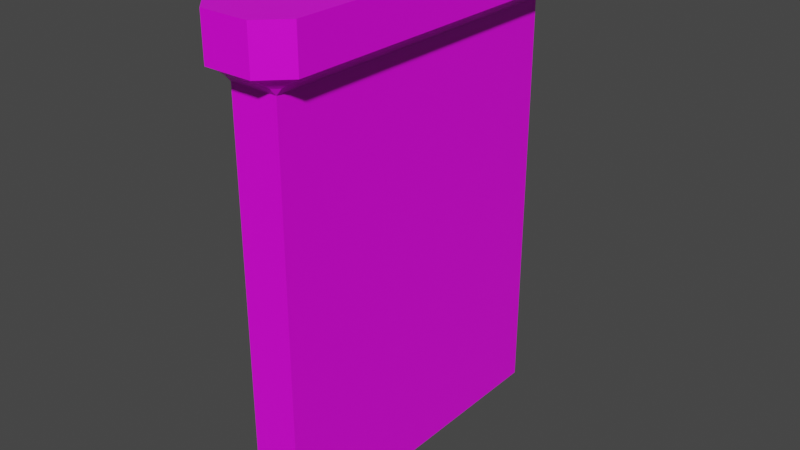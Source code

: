 # Source: stone_wall_middle.blend  (saved by Blender 2.80.75; exported with 4.5.12 LTS)
import bpy
from mathutils import Matrix  # noqa: F401  (used for matrix-valued properties, if any)

bpy.ops.wm.read_factory_settings(use_empty=True)
scene = bpy.context.scene
scene.name = 'Scene'

# ---- collections
col_collection = bpy.data.collections.new('Collection'); scene.collection.children.link(col_collection)

# ---- images (referenced by path relative to the original .blend; pixels are not part of the script)
import os
ASSET_DIR = os.environ.get("B2B_ASSET_DIR", "")  # directory of the original .blend (textures are referenced by path, not embedded)
HERE = os.path.dirname(os.path.abspath(__file__))  # packed textures are extracted next to this script under _unpacked/

def load_image(name, relpath, width, height, colorspace="sRGB"):
    """Load a texture the original file referenced (path relative to the .blend, or extracted next to this script)."""
    p = next((c for c in (os.path.join(HERE, relpath), os.path.join(ASSET_DIR, relpath)) if relpath and os.path.exists(c)), "")
    if p:
        img = bpy.data.images.load(p, check_existing=True)
        img.name = name
    else:  # same state as the original file: an image datablock whose file is absent (Cycles renders it pink)
        img = bpy.data.images.new(name, width, height)
        img.source = "FILE"
        img.filepath = "//" + (relpath or name)
    img.colorspace_settings.name = colorspace
    return img
img_dark_stone_2_jpg = load_image('dark_stone_2.jpg', 'dark_stone_2.jpg', 1024, 1024, 'sRGB')

# ---- materials (node trees are filled in below, after node groups)
mat_darkstone2 = bpy.data.materials.new('DarkStone2')
mat_darkstone2.alpha_threshold = 0.0
mat_darkstone2.use_transparent_shadow = False
mat_darkstone2.line_color = (0.0, 0.0, 0.0, 1.0)

# ---- material node trees
mat_darkstone2.use_nodes = True; mat_darkstone2.node_tree.nodes.clear()
_N = mat_darkstone2.node_tree.nodes; _L = mat_darkstone2.node_tree.links
n0 = _N.new('ShaderNodeOutputMaterial'); n0.name = 'Material Output'; n0.location = (300, 300)
n1 = _N.new('ShaderNodeBsdfPrincipled'); n1.name = 'Principled BSDF'; n1.location = (10, 300)
n1.distribution = 'GGX'
n1.subsurface_method = 'BURLEY'
n1.inputs[2].default_value = 0.4
n1.inputs[3].default_value = 1.45
n1.inputs[27].default_value = (0.0, 0.0, 0.0, 1.0)
n1.inputs[28].default_value = 1.0
n2 = _N.new('ShaderNodeTexImage'); n2.name = 'Image Texture'; n2.location = (-280, 270)
n2.image = img_dark_stone_2_jpg
_L.new(n1.outputs[0], n0.inputs[0])
_L.new(n2.outputs[0], n1.inputs[0])
n0.is_active_output = True

# ---- world
world_world = bpy.data.worlds.new('World'); scene.world = world_world
world_world.use_nodes = True; world_world.node_tree.nodes.clear()
_N = world_world.node_tree.nodes; _L = world_world.node_tree.links
n0 = _N.new('ShaderNodeOutputWorld'); n0.name = 'World Output'; n0.location = (300, 300)
n1 = _N.new('ShaderNodeBackground'); n1.name = 'Background'; n1.location = (10, 300)
n1.inputs[0].default_value = (0.05088, 0.05088, 0.05088, 1.0)
_L.new(n1.outputs[0], n0.inputs[0])
n0.is_active_output = True
world_world.color = (0.05088, 0.05088, 0.05088)
world_world.use_sun_shadow = False
world_world.sun_shadow_jitter_overblur = 0.0

# ---- meshes
me_cube = bpy.data.meshes.new('Cube')
me_cube.from_pydata([(1.0, 1.0, 1.0), (1.0, 1.0, -1.0), (1.0, -1.0, 1.0), (1.0, -1.0, -1.0), (-1.0, 1.0, 1.0), (-1.0, 1.0, -1.0), (-1.0, -1.0, 1.0), (-1.0, -1.0, -1.0), (1.0, 1.0, 0.7432), (-1.0, -1.0, 0.7432), (1.0, -1.0, 0.7432), (-1.0, 1.0, 0.7432), (2.0, 1.0, 1.0), (2.0, -1.0, 1.0), (2.0, 1.0, 0.8186), (2.0, -1.0, 0.8186), (-2.0, -1.0, 0.8186), (-2.0, -1.0, 1.0), (-2.0, 1.0, 1.0), (-2.0, 1.0, 0.8186), (1.25, 1.0, 1.0), (1.5, 1.0, 1.0), (1.75, 1.0, 1.0), (1.75, 1.0, 0.8064), (1.5, 1.0, 0.7908), (1.25, 1.0, 0.7722), (1.75, -1.0, 0.8064), (1.5, -1.0, 0.7908), (1.25, -1.0, 0.7722), (1.25, -1.0, 1.0), (1.5, -1.0, 1.0), (1.75, -1.0, 1.0), (-1.25, 1.0, 0.7722), (-1.5, 1.0, 0.7908), (-1.75, 1.0, 0.8064), (-1.75, 1.0, 1.0), (-1.5, 1.0, 1.0), (-1.25, 1.0, 1.0), (-1.75, -1.0, 1.0), (-1.5, -1.0, 1.0), (-1.25, -1.0, 1.0), (-1.25, -1.0, 0.7722), (-1.5, -1.0, 0.7908), (-1.75, -1.0, 0.8064)], [], [(10, 2, 6, 9), (35, 34, 19, 18), (5, 1, 3, 7), (23, 22, 12, 14), (11, 4, 0, 8), (5, 11, 8, 1), (1, 8, 10, 3), (7, 9, 11, 5), (3, 10, 9, 7), (14, 12, 13, 15), (26, 23, 14, 15), (31, 26, 15, 13), (16, 17, 18, 19), (34, 43, 16, 19), (43, 38, 17, 16), (2, 10, 28, 29), (29, 28, 27, 30), (30, 27, 26, 31), (10, 8, 25, 28), (28, 25, 24, 27), (27, 24, 23, 26), (8, 0, 20, 25), (25, 20, 21, 24), (24, 21, 22, 23), (9, 6, 40, 41), (41, 40, 39, 42), (42, 39, 38, 43), (11, 9, 41, 32), (32, 41, 42, 33), (33, 42, 43, 34), (4, 11, 32, 37), (37, 32, 33, 36), (36, 33, 34, 35), (0, 4, 37, 36, 35, 18, 17, 38, 39, 40, 6, 2, 29, 30, 31, 13, 12, 22, 21, 20)])
_uv = me_cube.uv_layers.new(name='UVMap')
_uv.uv.foreach_set('vector', [0.6023, 0.25, 0.625, 0.25, 0.625, 0.5, 0.6023, 0.5, 0.875, 0.5, 0.8523, 0.5, 0.8523, 0.5, 0.875, 0.5, 0.375, 0.75, 0.625, 0.75, 0.625, 1.0, 0.375, 1.0, 0.8523, 0.75, 0.875, 0.75, 0.875, 0.75, 0.8523, 0.75, 0.8523, 0.5, 0.875, 0.5, 0.875, 0.75, 0.8523, 0.75, 0.625, 0.5, 0.8523, 0.5, 0.8523, 0.75, 0.625, 0.75, 0.01281, 1.613, 0.01281, -0.6129, 1.003, -0.6129, 1.003, 1.613, 0.05832, 1.686, 0.05832, -0.6858, 0.9808, -0.6858, 0.9808, 1.686, 0.375, 0.25, 0.6023, 0.25, 0.6023, 0.5, 0.375, 0.5, 4.017e-05, 0.6981, 4.017e-05, 0.2961, 1.0, 0.2961, 1.0, 0.6981, 9.441e-05, 0.6692, 0.9999, 0.6692, 0.9999, 0.8916, 9.449e-05, 0.8916, 0.625, 0.25, 0.6023, 0.25, 0.6023, 0.25, 0.625, 0.25, 1.0, 0.31, 1.0, 0.6562, 4.017e-05, 0.6562, 4.017e-05, 0.31, 0.9999, 0.2225, 9.441e-05, 0.2225, 9.441e-05, 9.523e-05, 0.9999, 9.441e-05, 0.6023, 0.5, 0.625, 0.5, 0.625, 0.5, 0.6023, 0.5, 0.625, 0.25, 0.6023, 0.25, 0.6023, 0.25, 0.625, 0.25, 0.625, 0.25, 0.6023, 0.25, 0.6023, 0.25, 0.625, 0.25, 0.625, 0.25, 0.6023, 0.25, 0.6023, 0.25, 0.625, 0.25, 9.449e-05, 9.441e-05, 0.9999, 9.504e-05, 0.9999, 0.2238, 9.441e-05, 0.2238, 9.441e-05, 0.2238, 0.9999, 0.2238, 0.9999, 0.4466, 9.441e-05, 0.4466, 9.441e-05, 0.4466, 0.9999, 0.4466, 0.9999, 0.6692, 9.441e-05, 0.6692, 0.8523, 0.75, 0.875, 0.75, 0.875, 0.75, 0.8523, 0.75, 0.8523, 0.75, 0.875, 0.75, 0.875, 0.75, 0.8523, 0.75, 0.8523, 0.75, 0.875, 0.75, 0.875, 0.75, 0.8523, 0.75, 0.6023, 0.5, 0.625, 0.5, 0.625, 0.5, 0.6023, 0.5, 0.6023, 0.5, 0.625, 0.5, 0.625, 0.5, 0.6023, 0.5, 0.6023, 0.5, 0.625, 0.5, 0.625, 0.5, 0.6023, 0.5, 0.9999, 0.8916, 9.441e-05, 0.8916, 9.452e-05, 0.6679, 0.9999, 0.6679, 0.9999, 0.6679, 9.452e-05, 0.6679, 9.441e-05, 0.4452, 0.9999, 0.4452, 0.9999, 0.4452, 9.441e-05, 0.4452, 9.441e-05, 0.2225, 0.9999, 0.2225, 0.875, 0.5, 0.8523, 0.5, 0.8523, 0.5, 0.875, 0.5, 0.875, 0.5, 0.8523, 0.5, 0.8523, 0.5, 0.875, 0.5, 0.875, 0.5, 0.8523, 0.5, 0.8523, 0.5, 0.875, 0.5, 0.007345, 0.75, 0.007345, 0.25, 0.007345, 0.1875, 0.007345, 0.125, 0.007345, 0.06255, 0.007345, 5.311e-05, 1.002, 5.302e-05, 1.002, 0.06255, 1.002, 0.125, 1.002, 0.1875, 1.002, 0.25, 1.002, 0.75, 1.002, 0.8125, 1.002, 0.875, 1.002, 0.9375, 1.002, 0.9999, 0.007345, 0.9999, 0.007345, 0.9375, 0.007345, 0.875, 0.007345, 0.8125])
me_cube.materials.append(mat_darkstone2)
me_cube.use_remesh_preserve_volume = False
me_cube.use_remesh_preserve_attributes = False
me_cube.use_mirror_vertex_groups = False
me_cube.update()
me_cube_001 = bpy.data.meshes.new('Cube.001')
me_cube_001.from_pydata([(-1.0, -1.0, -1.0), (-1.0, -1.0, 1.0), (-1.0, 1.0, -1.0), (-1.0, 1.0, 1.0), (1.0, -1.0, -1.0), (1.0, -1.0, 1.0), (1.0, 1.0, -1.0), (1.0, 1.0, 1.0), (-1.0, -1.0, 0.7432), (-1.0, 1.0, 0.7432), (1.0, 1.0, 0.7432), (1.0, -1.0, 0.7432), (2.0, 1.0, 1.0), (2.0, -1.0, 1.0), (2.0, 1.0, 0.8186), (2.0, -1.0, 0.8186), (-2.0, -1.0, 0.8186), (-2.0, -1.0, 1.0), (-2.0, 1.0, 1.0), (-2.0, 1.0, 0.8186), (-1.0, -2.0, 0.8186), (-1.0, -2.0, 1.0), (1.0, -2.0, 1.0), (1.0, -2.0, 0.8186), (1.25, 1.0, 1.0), (1.5, 1.0, 1.0), (1.75, 1.0, 1.0), (1.75, 1.0, 0.8064), (1.5, 1.0, 0.7908), (1.25, 1.0, 0.7722), (1.75, -1.0, 0.8064), (1.5, -1.0, 0.7908), (1.25, -1.0, 0.7722), (-1.75, -1.0, 0.8064), (-1.5, -1.0, 0.7908), (-1.25, -1.0, 0.7722), (-1.75, 1.0, 0.8064), (-1.5, 1.0, 0.7908), (-1.25, 1.0, 0.7722), (-1.25, 1.0, 1.0), (-1.5, 1.0, 1.0), (-1.75, 1.0, 1.0), (-1.0, -1.25, 0.7722), (-1.0, -1.5, 0.7908), (-1.0, -1.75, 0.8064), (1.0, -1.75, 0.8064), (1.0, -1.5, 0.7908), (1.0, -1.25, 0.7722)], [], [(8, 1, 17, 16, 33, 34, 35), (9, 3, 7, 10), (27, 26, 12, 14), (1, 8, 42, 43, 44, 20, 21), (2, 6, 4, 0), (4, 11, 8, 0), (6, 10, 11, 4), (2, 9, 10, 6), (0, 8, 9, 2), (14, 12, 13, 15), (30, 27, 14, 15), (5, 11, 32, 31, 30, 15, 13), (16, 17, 18, 19), (36, 33, 16, 19), (41, 36, 19, 18), (23, 22, 21, 20), (11, 5, 22, 23, 45, 46, 47), (5, 1, 21, 22), (44, 45, 23, 20), (5, 22, 13), (13, 22, 23, 15), (17, 16, 20, 21), (1, 17, 21), (11, 10, 29, 32), (32, 29, 28, 31), (31, 28, 27, 30), (10, 7, 24, 29), (29, 24, 25, 28), (28, 25, 26, 27), (3, 9, 38, 39), (39, 38, 37, 40), (40, 37, 36, 41), (9, 8, 35, 38), (38, 35, 34, 37), (37, 34, 33, 36), (8, 11, 47, 42), (42, 47, 46, 43), (43, 46, 45, 44), (8, 42, 35), (43, 34, 35, 42), (44, 33, 34, 43), (33, 44, 20, 16), (47, 11, 32), (32, 31, 46, 47), (31, 30, 45, 46), (30, 15, 23, 45), (7, 3, 39, 40, 41, 18, 17, 1, 5, 13, 12, 26, 25, 24)])
_uv = me_cube_001.uv_layers.new(name='UVMap')
_uv.uv.foreach_set('vector', [0.5, 1.0, 0.625, 1.0, 0.625, 1.0, 0.5, 1.0, 0.5, 1.0, 0.5, 1.0, 0.5, 1.0, 0.5, 0.25, 0.625, 0.25, 0.625, 0.5, 0.5, 0.5, 0.5, 0.5, 0.625, 0.5, 0.625, 0.5, 0.5, 0.5, 0.625, 1.0, 0.5, 1.0, 0.5, 1.0, 0.5, 1.0, 0.5, 1.0, 0.5, 1.0, 0.625, 1.0, 0.125, 0.5, 0.375, 0.5, 0.375, 0.75, 0.125, 0.75, 0.8976, -0.6118, 0.8926, 1.592, 0.243, 1.601, 0.248, -0.6031, 0.2485, 1.596, 0.2485, -0.613, 0.8938, -0.613, 0.8938, 1.596, 0.375, 0.25, 0.5, 0.25, 0.5, 0.5, 0.375, 0.5, 0.2457, 1.596, 0.2456, -0.6028, 0.8918, -0.6067, 0.8919, 1.592, 0.2172, 0.56, 0.2172, 0.1402, 0.7828, 0.1402, 0.7828, 0.56, 9.441e-05, 0.6692, 0.9999, 0.6692, 0.9999, 0.8916, 9.449e-05, 0.8916, 0.625, 0.75, 0.5, 0.75, 0.5, 0.75, 0.5, 0.75, 0.5, 0.75, 0.5, 0.75, 0.625, 0.75, 0.7809, 0.1401, 0.7809, 0.5601, 0.2191, 0.5601, 0.2191, 0.1401, 0.9999, 0.2225, 9.441e-05, 0.2225, 9.441e-05, 9.516e-05, 0.9999, 9.441e-05, 0.625, 0.25, 0.5, 0.25, 0.5, 0.25, 0.625, 0.25, 0.7812, 0.1354, 0.7799, 0.5659, 0.2178, 0.5647, 0.2191, 0.1342, 0.5, 0.75, 0.625, 0.75, 0.625, 0.75, 0.5, 0.75, 0.5, 0.75, 0.5, 0.75, 0.5, 0.75, 0.355, 0.6705, 0.645, 0.6705, 0.645, 0.2185, 0.355, 0.2185, 9.441e-05, 0.6692, 0.9999, 0.6692, 0.9999, 0.8916, 9.449e-05, 0.8916, 0.5621, -0.0006497, 0.5629, 0.9992, -0.0003328, 0.000801, 0.2475, 0.272, 0.7525, 0.272, 0.7525, 0.6911, 0.2475, 0.6911, 0.2422, 0.6955, 0.2462, 0.2804, 0.755, 0.2767, 0.751, 0.6918, 0.5625, 0.9999, 7.499e-05, 0.9999, 0.5625, 7.499e-05, 9.449e-05, 9.441e-05, 0.9999, 9.503e-05, 0.9999, 0.2238, 9.441e-05, 0.2238, 9.441e-05, 0.2238, 0.9999, 0.2238, 0.9999, 0.4466, 9.441e-05, 0.4466, 9.441e-05, 0.4466, 0.9999, 0.4466, 0.9999, 0.6692, 9.441e-05, 0.6692, 0.5, 0.5, 0.625, 0.5, 0.625, 0.5, 0.5, 0.5, 0.5, 0.5, 0.625, 0.5, 0.625, 0.5, 0.5, 0.5, 0.5, 0.5, 0.625, 0.5, 0.625, 0.5, 0.5, 0.5, 0.625, 0.25, 0.5, 0.25, 0.5, 0.25, 0.625, 0.25, 0.625, 0.25, 0.5, 0.25, 0.5, 0.25, 0.625, 0.25, 0.625, 0.25, 0.5, 0.25, 0.5, 0.25, 0.625, 0.25, 0.9999, 0.8916, 9.441e-05, 0.8916, 9.452e-05, 0.6679, 0.9999, 0.6679, 0.9999, 0.6679, 9.452e-05, 0.6679, 9.441e-05, 0.4452, 0.9999, 0.4452, 0.9999, 0.4452, 9.441e-05, 0.4452, 9.441e-05, 0.2225, 0.9999, 0.2225, 9.46e-05, 9.441e-05, 0.9999, 9.523e-05, 0.9999, 0.2238, 9.449e-05, 0.2238, 9.449e-05, 0.2238, 0.9999, 0.2238, 0.9999, 0.4466, 9.445e-05, 0.4466, 9.445e-05, 0.4466, 0.9999, 0.4466, 0.9999, 0.6692, 9.441e-05, 0.6692, 0.2825, -0.207, 0.3816, -0.02845, 0.1834, -0.02842, 0.4807, 0.1487, 0.08429, 0.1488, 0.1834, -0.02842, 0.3816, -0.02845, 0.5798, 0.3256, -0.01482, 0.3257, 0.08429, 0.1488, 0.4807, 0.1487, -0.01482, 0.3257, 0.5798, 0.3256, 0.679, 0.5022, -0.1139, 0.5023, 0.1798, -0.02776, 0.2785, -0.207, 0.378, -0.02908, 0.378, -0.02908, 0.4775, 0.1474, 0.08107, 0.1501, 0.1798, -0.02776, 0.4775, 0.1474, 0.577, 0.3236, -0.01766, 0.3276, 0.08107, 0.1501, 0.577, 0.3236, 0.6765, 0.4996, -0.1164, 0.5049, -0.01766, 0.3276, 5.304e-05, 0.75, 5.303e-05, 0.25, 5.303e-05, 0.1875, 5.304e-05, 0.125, 5.306e-05, 0.06255, 5.307e-05, 5.303e-05, 0.2813, 5.32e-05, 0.2813, 0.25, 0.2813, 0.75, 0.2813, 0.9999, 5.304e-05, 0.9999, 5.303e-05, 0.9375, 5.303e-05, 0.875, 5.304e-05, 0.8125])
me_cube_001.materials.append(mat_darkstone2)
me_cube_001.use_remesh_preserve_volume = False
me_cube_001.use_remesh_preserve_attributes = False
me_cube_001.use_mirror_vertex_groups = False
me_cube_001.update()
me_cube_003 = bpy.data.meshes.new('Cube.003')
me_cube_003.from_pydata([(-1.0, -1.0, -1.0), (-1.0, -1.0, 1.0), (-1.0, 1.0, -1.0), (-1.0, 1.0, 1.0), (1.0, -1.0, -1.0), (1.0, -1.0, 1.0), (1.0, 1.0, -1.0), (1.0, 1.0, 1.0), (-1.0, -1.0, 0.7432), (-1.0, 1.0, 0.7432), (1.0, 1.0, 0.7432), (1.0, -1.0, 0.7432), (2.0, 1.0, 1.0), (2.0, -1.0, 1.0), (2.0, 1.0, 0.8186), (2.0, -1.0, 0.8186), (-2.0, -1.0, 0.8186), (-2.0, -1.0, 1.0), (-2.0, 1.0, 1.0), (-2.0, 1.0, 0.8186), (-1.0, -2.0, 0.8186), (-1.0, -2.0, 1.0), (1.0, -2.0, 1.0), (1.0, -2.0, 0.8186), (1.25, 1.0, 1.0), (1.5, 1.0, 1.0), (1.75, 1.0, 1.0), (1.75, 1.0, 0.8064), (1.5, 1.0, 0.7908), (1.25, 1.0, 0.7722), (1.75, -1.0, 0.8064), (1.5, -1.0, 0.7908), (1.25, -1.0, 0.7722), (-1.75, -1.0, 0.8064), (-1.5, -1.0, 0.7908), (-1.25, -1.0, 0.7722), (-1.75, 1.0, 0.8064), (-1.5, 1.0, 0.7908), (-1.25, 1.0, 0.7722), (-1.25, 1.0, 1.0), (-1.5, 1.0, 1.0), (-1.75, 1.0, 1.0), (-1.0, -1.25, 0.7722), (-1.0, -1.5, 0.7908), (-1.0, -1.75, 0.8064), (1.0, -1.75, 0.8064), (1.0, -1.5, 0.7908), (1.0, -1.25, 0.7722)], [], [(8, 1, 17, 16, 33, 34, 35), (9, 3, 7, 10), (27, 26, 12, 14), (1, 8, 42, 43, 44, 20, 21), (2, 6, 4, 0), (4, 11, 8, 0), (6, 10, 11, 4), (2, 9, 10, 6), (0, 8, 9, 2), (14, 12, 13, 15), (30, 27, 14, 15), (5, 11, 32, 31, 30, 15, 13), (16, 17, 18, 19), (36, 33, 16, 19), (41, 36, 19, 18), (23, 22, 21, 20), (11, 5, 22, 23, 45, 46, 47), (5, 1, 21, 22), (44, 45, 23, 20), (5, 22, 13), (13, 22, 23, 15), (17, 16, 20, 21), (1, 17, 21), (11, 10, 29, 32), (32, 29, 28, 31), (31, 28, 27, 30), (10, 7, 24, 29), (29, 24, 25, 28), (28, 25, 26, 27), (3, 9, 38, 39), (39, 38, 37, 40), (40, 37, 36, 41), (9, 8, 35, 38), (38, 35, 34, 37), (37, 34, 33, 36), (8, 11, 47, 42), (42, 47, 46, 43), (43, 46, 45, 44), (8, 42, 35), (43, 34, 35, 42), (44, 33, 34, 43), (33, 44, 20, 16), (47, 11, 32), (32, 31, 46, 47), (31, 30, 45, 46), (30, 15, 23, 45), (7, 3, 39, 40, 41, 18, 17, 1, 5, 13, 12, 26, 25, 24)])
_uv = me_cube_003.uv_layers.new(name='UVMap')
_uv.uv.foreach_set('vector', [0.5, 1.0, 0.625, 1.0, 0.625, 1.0, 0.5, 1.0, 0.5, 1.0, 0.5, 1.0, 0.5, 1.0, 0.5, 0.25, 0.625, 0.25, 0.625, 0.5, 0.5, 0.5, 0.5, 0.5, 0.625, 0.5, 0.625, 0.5, 0.5, 0.5, 0.625, 1.0, 0.5, 1.0, 0.5, 1.0, 0.5, 1.0, 0.5, 1.0, 0.5, 1.0, 0.625, 1.0, 0.125, 0.5, 0.375, 0.5, 0.375, 0.75, 0.125, 0.75, 0.8976, -0.6118, 0.8926, 1.592, 0.243, 1.601, 0.248, -0.6031, 0.2485, 1.596, 0.2485, -0.613, 0.8938, -0.613, 0.8938, 1.596, 0.375, 0.25, 0.5, 0.25, 0.5, 0.5, 0.375, 0.5, 0.2457, 1.596, 0.2456, -0.6028, 0.8918, -0.6067, 0.8919, 1.592, 0.2172, 0.56, 0.2172, 0.1402, 0.7828, 0.1402, 0.7828, 0.56, 9.441e-05, 0.6692, 0.9999, 0.6692, 0.9999, 0.8916, 9.449e-05, 0.8916, 0.625, 0.75, 0.5, 0.75, 0.5, 0.75, 0.5, 0.75, 0.5, 0.75, 0.5, 0.75, 0.625, 0.75, 0.7809, 0.1401, 0.7809, 0.5601, 0.2191, 0.5601, 0.2191, 0.1401, 0.9999, 0.2225, 9.441e-05, 0.2225, 9.441e-05, 9.516e-05, 0.9999, 9.441e-05, 0.625, 0.25, 0.5, 0.25, 0.5, 0.25, 0.625, 0.25, 0.7812, 0.1354, 0.7799, 0.5659, 0.2178, 0.5647, 0.2191, 0.1342, 0.5, 0.75, 0.625, 0.75, 0.625, 0.75, 0.5, 0.75, 0.5, 0.75, 0.5, 0.75, 0.5, 0.75, 0.355, 0.6705, 0.645, 0.6705, 0.645, 0.2185, 0.355, 0.2185, 9.441e-05, 0.6692, 0.9999, 0.6692, 0.9999, 0.8916, 9.449e-05, 0.8916, 0.5621, -0.0006497, 0.5629, 0.9992, -0.0003328, 0.000801, 0.2475, 0.272, 0.7525, 0.272, 0.7525, 0.6911, 0.2475, 0.6911, 0.2422, 0.6955, 0.2462, 0.2804, 0.755, 0.2767, 0.751, 0.6918, 0.5625, 0.9999, 7.499e-05, 0.9999, 0.5625, 7.499e-05, 9.449e-05, 9.441e-05, 0.9999, 9.503e-05, 0.9999, 0.2238, 9.441e-05, 0.2238, 9.441e-05, 0.2238, 0.9999, 0.2238, 0.9999, 0.4466, 9.441e-05, 0.4466, 9.441e-05, 0.4466, 0.9999, 0.4466, 0.9999, 0.6692, 9.441e-05, 0.6692, 0.5, 0.5, 0.625, 0.5, 0.625, 0.5, 0.5, 0.5, 0.5, 0.5, 0.625, 0.5, 0.625, 0.5, 0.5, 0.5, 0.5, 0.5, 0.625, 0.5, 0.625, 0.5, 0.5, 0.5, 0.625, 0.25, 0.5, 0.25, 0.5, 0.25, 0.625, 0.25, 0.625, 0.25, 0.5, 0.25, 0.5, 0.25, 0.625, 0.25, 0.625, 0.25, 0.5, 0.25, 0.5, 0.25, 0.625, 0.25, 0.9999, 0.8916, 9.441e-05, 0.8916, 9.452e-05, 0.6679, 0.9999, 0.6679, 0.9999, 0.6679, 9.452e-05, 0.6679, 9.441e-05, 0.4452, 0.9999, 0.4452, 0.9999, 0.4452, 9.441e-05, 0.4452, 9.441e-05, 0.2225, 0.9999, 0.2225, 9.46e-05, 9.441e-05, 0.9999, 9.523e-05, 0.9999, 0.2238, 9.449e-05, 0.2238, 9.449e-05, 0.2238, 0.9999, 0.2238, 0.9999, 0.4466, 9.445e-05, 0.4466, 9.445e-05, 0.4466, 0.9999, 0.4466, 0.9999, 0.6692, 9.441e-05, 0.6692, 0.2825, -0.207, 0.3816, -0.02845, 0.1834, -0.02842, 0.4807, 0.1487, 0.08429, 0.1488, 0.1834, -0.02842, 0.3816, -0.02845, 0.5798, 0.3256, -0.01482, 0.3257, 0.08429, 0.1488, 0.4807, 0.1487, -0.01482, 0.3257, 0.5798, 0.3256, 0.679, 0.5022, -0.1139, 0.5023, 0.1798, -0.02776, 0.2785, -0.207, 0.378, -0.02908, 0.378, -0.02908, 0.4775, 0.1474, 0.08107, 0.1501, 0.1798, -0.02776, 0.4775, 0.1474, 0.577, 0.3236, -0.01766, 0.3276, 0.08107, 0.1501, 0.577, 0.3236, 0.6765, 0.4996, -0.1164, 0.5049, -0.01766, 0.3276, 5.304e-05, 0.75, 5.303e-05, 0.25, 5.303e-05, 0.1875, 5.304e-05, 0.125, 5.306e-05, 0.06255, 5.307e-05, 5.303e-05, 0.2813, 5.32e-05, 0.2813, 0.25, 0.2813, 0.75, 0.2813, 0.9999, 5.304e-05, 0.9999, 5.303e-05, 0.9375, 5.303e-05, 0.875, 5.304e-05, 0.8125])
me_cube_003.materials.append(mat_darkstone2)
me_cube_003.use_remesh_preserve_volume = False
me_cube_003.use_remesh_preserve_attributes = False
me_cube_003.use_mirror_vertex_groups = False
me_cube_003.update()

# ---- objects
ob_middle = bpy.data.objects.new('Middle', me_cube)
ob_rightside = bpy.data.objects.new('RightSide', me_cube_001)
ob_leftside = bpy.data.objects.new('LeftSide', me_cube_003)

# ---- transforms, parenting, visibility, modifiers, constraints
ob_middle.location = (0.0, 0.0, 0.0)
ob_middle.scale = (1.0, 5.0, 10.0)
ob_middle.lock_rotations_4d = False
ob_middle.empty_display_type = 'ARROWS'
ob_middle.lineart.crease_threshold = 0.0
ob_rightside.location = (0.0, -6.0, 0.0)
ob_rightside.scale = (1.0, 1.0, 10.0)
ob_rightside.lineart.crease_threshold = 0.0
ob_leftside.location = (0.0, 6.0, 0.0)
ob_leftside.rotation_euler = (0.0, 0.0, 3.142)
ob_leftside.scale = (1.0, 1.0, 10.0)
ob_leftside.lineart.crease_threshold = 0.0

# ---- collection membership
col_collection.objects.link(ob_middle)
col_collection.objects.link(ob_rightside)
col_collection.objects.link(ob_leftside)

# ---- scene / render settings (as saved in the file)
scene.frame_start = 1; scene.frame_end = 250; scene.frame_set(1)
scene.render.engine = 'BLENDER_EEVEE_NEXT'
scene.cycles.use_denoising = False
scene.cycles.samples = 128
scene.cycles.sampling_pattern = 'TABULATED_SOBOL'
scene.cycles.use_adaptive_sampling = False
scene.cycles.use_light_tree = False
scene.view_settings.view_transform = 'Filmic'
bpy.context.view_layer.update()

# ---- added for rendering (the .blend has no active camera and no usable light): camera, sun
cam_auto = bpy.data.cameras.new('AutoCamera')
cam_auto.lens = 50.0
cam_auto.sensor_width = 36.0
cam_auto.clip_end = 1000.0
ob_auto_camera = bpy.data.objects.new('AutoCamera', cam_auto)
scene.collection.objects.link(ob_auto_camera)
ob_auto_camera.location = (23.9846, -28.7815, 19.1877)
ob_auto_camera.rotation_euler = (1.09748, -7.21219e-08, 0.694738)
scene.camera = ob_auto_camera
light_auto_sun = bpy.data.lights.new('AutoSun', 'SUN')
light_auto_sun.energy = 3.0
light_auto_sun.angle = 0.0523599
ob_auto_sun = bpy.data.objects.new('AutoSun', light_auto_sun)
scene.collection.objects.link(ob_auto_sun)
ob_auto_sun.rotation_euler = (0.872665, 0.174533, 0.523599)
bpy.context.view_layer.update()
